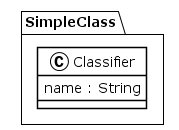

The diagram above was rendered by PlantUML. Its source (embedded in the PNG):
@startuml
!theme plain
package SimpleClass {
class Classifier {
	 name : String
}
}
@enduml